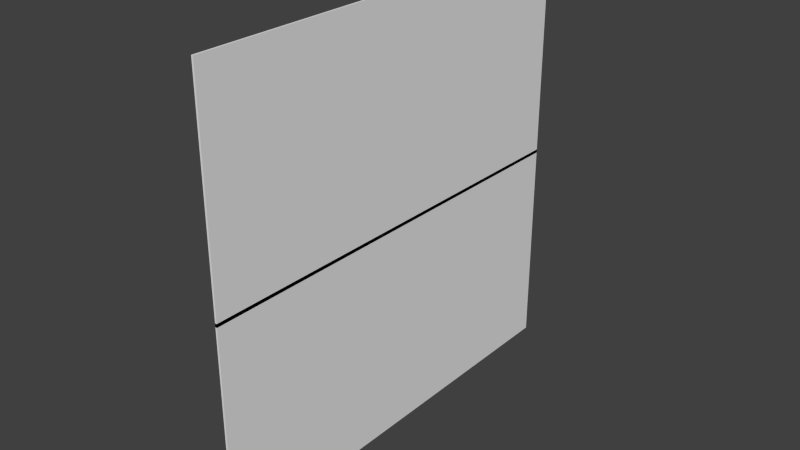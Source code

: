 # Source: ccf_painting_lol_so_funny.blend  (saved by Blender 2.76.0; exported with 4.5.12 LTS)
import bpy
from mathutils import Matrix  # noqa: F401  (used for matrix-valued properties, if any)

bpy.ops.wm.read_factory_settings(use_empty=True)
scene = bpy.context.scene
scene.name = 'Scene'

# ---- collections
col_collection_1 = bpy.data.collections.new('Collection 1'); scene.collection.children.link(col_collection_1)

# ---- world
world_world = bpy.data.worlds.new('World'); scene.world = world_world
world_world.color = (0.05088, 0.05088, 0.05088)
world_world.use_sun_shadow = False
world_world.sun_shadow_jitter_overblur = 0.0
world_world.cycles.sampling_method = 'MANUAL'
world_world.cycles.sample_map_resolution = 256

# ---- meshes
me_cube_002 = bpy.data.meshes.new('Cube.002')
me_cube_002.from_pydata([(-1.0, -1.0, -1.997), (-1.0, -1.0, -1.009), (-1.0, 1.0, -1.997), (-1.0, 1.0, -1.009), (-0.9914, -1.0, -1.997), (-0.9914, -1.0, -1.009), (-0.9914, 1.0, -1.997), (-0.9914, 1.0, -1.009), (-1.0, -1.0, -1.025), (-1.0, -1.0, -0.03622), (-1.0, 1.0, -1.025), (-1.0, 1.0, -0.03622), (-0.9914, -1.0, -1.025), (-0.9914, -1.0, -0.03622), (-0.9914, 1.0, -1.025), (-0.9914, 1.0, -0.03622)], [], [(1, 3, 2, 0), (3, 7, 6, 2), (7, 5, 4, 6), (5, 1, 0, 4), (0, 2, 6, 4), (5, 7, 3, 1), (9, 11, 10, 8), (11, 15, 14, 10), (15, 13, 12, 14), (13, 9, 8, 12), (8, 10, 14, 12), (13, 15, 11, 9)])
_uv = me_cube_002.uv_layers.new(name='UVMap')
_uv.uv.foreach_set('vector', [1.001, 0.9976, 0.0006019, 1.002, -0.000599, 0.002403, 0.9994, -0.0024, 1.001, 0.9976, 0.0006019, 1.002, -0.000599, 0.002403, 0.9994, -0.0024, 1.001, 0.9976, 0.0006019, 1.002, -0.000599, 0.002403, 0.9994, -0.0024, 1.001, 0.9976, 0.0006019, 1.002, -0.000599, 0.002403, 0.9994, -0.0024, 1.001, 0.9976, 0.0006019, 1.002, -0.000599, 0.002403, 0.9994, -0.0024, 1.001, 0.9976, 0.0006019, 1.002, -0.000599, 0.002403, 0.9994, -0.0024, 0.9998, 1.001, -0.000169, 0.9993, 0.0001693, -0.0006764, 1.0, 0.0006766, 0.9998, 1.001, -0.000169, 0.9993, 0.0001693, -0.0006764, 1.0, 0.0006766, 0.9998, 1.001, -0.000169, 0.9993, 0.0001693, -0.0006764, 1.0, 0.0006766, 0.9998, 1.001, -0.000169, 0.9993, 0.0001693, -0.0006764, 1.0, 0.0006766, 0.9998, 1.001, -0.000169, 0.9993, 0.0001693, -0.0006764, 1.0, 0.0006766, 0.9998, 1.001, -0.000169, 0.9993, 0.0001693, -0.0006764, 1.0, 0.0006766])
me_cube_002.use_remesh_preserve_volume = False
me_cube_002.use_remesh_preserve_attributes = False
me_cube_002.use_mirror_vertex_groups = False
me_cube_002.update()

# ---- objects
ob_cube_001 = bpy.data.objects.new('Cube.001', me_cube_002)

# ---- transforms, parenting, visibility, modifiers, constraints
ob_cube_001.location = (0.0, 0.0, 3.129)
ob_cube_001.scale = (1.424, 1.424, 1.424)
ob_cube_001.lineart.crease_threshold = 0.0

# ---- collection membership
col_collection_1.objects.link(ob_cube_001)

# ---- scene / render settings (as saved in the file)
scene.frame_start = 1; scene.frame_end = 250; scene.frame_set(1)
scene.render.engine = 'BLENDER_EEVEE_NEXT'
scene.render.resolution_percentage = 50
scene.render.dither_intensity = 0.0
scene.cycles.use_denoising = False
scene.cycles.samples = 10
scene.cycles.sampling_pattern = 'TABULATED_SOBOL'
scene.cycles.light_sampling_threshold = 0.0
scene.cycles.use_adaptive_sampling = False
scene.cycles.use_light_tree = False
scene.cycles.blur_glossy = 0.0
scene.cycles.pixel_filter_type = 'GAUSSIAN'
scene.cycles.sample_clamp_indirect = 0.0
scene.view_settings.view_transform = 'Standard'
bpy.context.view_layer.update()

# ---- added for rendering (the .blend has no active camera and no usable light): camera, sun
cam_auto = bpy.data.cameras.new('AutoCamera')
cam_auto.lens = 50.0
cam_auto.sensor_width = 36.0
cam_auto.clip_end = 1000.0
ob_auto_camera = bpy.data.objects.new('AutoCamera', cam_auto)
scene.collection.objects.link(ob_auto_camera)
ob_auto_camera.location = (2.27285, -4.42918, 4.63359)
ob_auto_camera.rotation_euler = (1.09748, -7.21219e-08, 0.694738)
scene.camera = ob_auto_camera
light_auto_sun = bpy.data.lights.new('AutoSun', 'SUN')
light_auto_sun.energy = 3.0
light_auto_sun.angle = 0.0523599
ob_auto_sun = bpy.data.objects.new('AutoSun', light_auto_sun)
scene.collection.objects.link(ob_auto_sun)
ob_auto_sun.rotation_euler = (0.872665, 0.174533, 0.523599)
bpy.context.view_layer.update()
